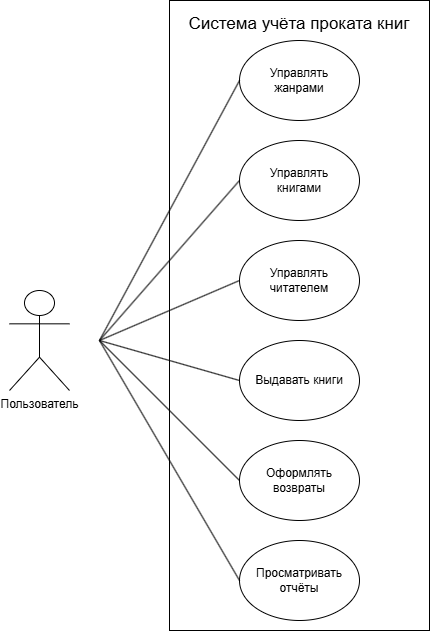

The diagram above was exported from draw.io. Its source (the exported page's mxGraphModel, read from the mxfile embedded in the PNG):
<mxGraphModel dx="1417" dy="766" grid="1" gridSize="10" guides="1" tooltips="1" connect="1" arrows="1" fold="1" page="1" pageScale="1" pageWidth="827" pageHeight="1169" math="0" shadow="0">
  <root>
    <mxCell id="0" />
    <mxCell id="1" parent="0" />
    <mxCell id="df5pPeNrnL_AAQbg-v7p-11" parent="1" style="rounded=0;whiteSpace=wrap;html=1;" value="" vertex="1">
      <mxGeometry height="630" width="260" x="230" y="80" as="geometry" />
    </mxCell>
    <mxCell id="df5pPeNrnL_AAQbg-v7p-1" parent="1" style="shape=umlActor;verticalLabelPosition=bottom;verticalAlign=top;html=1;outlineConnect=0;" value="Пользователь&lt;div&gt;&lt;br&gt;&lt;/div&gt;" vertex="1">
      <mxGeometry height="100" width="60" x="70" y="370" as="geometry" />
    </mxCell>
    <mxCell id="df5pPeNrnL_AAQbg-v7p-6" parent="1" style="ellipse;whiteSpace=wrap;html=1;" value="Управлять&lt;div&gt;читателем&lt;/div&gt;" vertex="1">
      <mxGeometry height="80" width="120" x="300" y="320" as="geometry" />
    </mxCell>
    <mxCell id="df5pPeNrnL_AAQbg-v7p-7" parent="1" style="ellipse;whiteSpace=wrap;html=1;" value="Выдавать книги" vertex="1">
      <mxGeometry height="80" width="120" x="300" y="420" as="geometry" />
    </mxCell>
    <mxCell id="df5pPeNrnL_AAQbg-v7p-8" parent="1" style="ellipse;whiteSpace=wrap;html=1;" value="Оформлять&lt;div&gt;возвраты&lt;/div&gt;" vertex="1">
      <mxGeometry height="80" width="120" x="300" y="520" as="geometry" />
    </mxCell>
    <mxCell id="df5pPeNrnL_AAQbg-v7p-9" parent="1" style="ellipse;whiteSpace=wrap;html=1;" value="Управлять&lt;div&gt;книгами&lt;/div&gt;" vertex="1">
      <mxGeometry height="80" width="120" x="300" y="220" as="geometry" />
    </mxCell>
    <mxCell id="df5pPeNrnL_AAQbg-v7p-10" parent="1" style="ellipse;whiteSpace=wrap;html=1;" value="Просматривать&lt;div&gt;отчёты&lt;/div&gt;" vertex="1">
      <mxGeometry height="80" width="120" x="300" y="620" as="geometry" />
    </mxCell>
    <mxCell id="df5pPeNrnL_AAQbg-v7p-5" parent="1" style="ellipse;whiteSpace=wrap;html=1;" value="Управлять&lt;br&gt;&lt;div&gt;жанрами&lt;/div&gt;" vertex="1">
      <mxGeometry height="80" width="120" x="300" y="120" as="geometry" />
    </mxCell>
    <mxCell id="df5pPeNrnL_AAQbg-v7p-12" parent="1" style="text;html=1;whiteSpace=wrap;overflow=hidden;rounded=0;align=center;" value="&lt;h1 style=&quot;margin-top: 0px;&quot;&gt;&lt;font style=&quot;font-size: 17px; font-weight: normal;&quot;&gt;Система учёта проката книг&lt;/font&gt;&lt;/h1&gt;" vertex="1">
      <mxGeometry height="40" width="260" x="230" y="80" as="geometry" />
    </mxCell>
    <mxCell id="df5pPeNrnL_AAQbg-v7p-15" edge="1" parent="1" style="endArrow=none;html=1;rounded=0;entryX=0;entryY=0.5;entryDx=0;entryDy=0;" target="df5pPeNrnL_AAQbg-v7p-10" value="">
      <mxGeometry height="50" relative="1" width="50" as="geometry">
        <mxPoint x="160" y="420" as="sourcePoint" />
        <mxPoint x="260" y="360" as="targetPoint" />
      </mxGeometry>
    </mxCell>
    <mxCell id="df5pPeNrnL_AAQbg-v7p-16" edge="1" parent="1" style="endArrow=none;html=1;rounded=0;entryX=0;entryY=0.5;entryDx=0;entryDy=0;" target="df5pPeNrnL_AAQbg-v7p-8" value="">
      <mxGeometry height="50" relative="1" width="50" as="geometry">
        <mxPoint x="160" y="420" as="sourcePoint" />
        <mxPoint x="260" y="360" as="targetPoint" />
      </mxGeometry>
    </mxCell>
    <mxCell id="df5pPeNrnL_AAQbg-v7p-17" edge="1" parent="1" style="endArrow=none;html=1;rounded=0;entryX=0;entryY=0.5;entryDx=0;entryDy=0;" target="df5pPeNrnL_AAQbg-v7p-7" value="">
      <mxGeometry height="50" relative="1" width="50" as="geometry">
        <mxPoint x="160" y="420" as="sourcePoint" />
        <mxPoint x="260" y="360" as="targetPoint" />
      </mxGeometry>
    </mxCell>
    <mxCell id="df5pPeNrnL_AAQbg-v7p-18" edge="1" parent="1" style="endArrow=none;html=1;rounded=0;entryX=0;entryY=0.5;entryDx=0;entryDy=0;" target="df5pPeNrnL_AAQbg-v7p-6" value="">
      <mxGeometry height="50" relative="1" width="50" as="geometry">
        <mxPoint x="160" y="420" as="sourcePoint" />
        <mxPoint x="260" y="360" as="targetPoint" />
      </mxGeometry>
    </mxCell>
    <mxCell id="df5pPeNrnL_AAQbg-v7p-19" edge="1" parent="1" style="endArrow=none;html=1;rounded=0;entryX=0;entryY=0.5;entryDx=0;entryDy=0;" target="df5pPeNrnL_AAQbg-v7p-9" value="">
      <mxGeometry height="50" relative="1" width="50" as="geometry">
        <mxPoint x="160" y="420" as="sourcePoint" />
        <mxPoint x="260" y="360" as="targetPoint" />
      </mxGeometry>
    </mxCell>
    <mxCell id="df5pPeNrnL_AAQbg-v7p-20" edge="1" parent="1" style="endArrow=none;html=1;rounded=0;entryX=0;entryY=0.5;entryDx=0;entryDy=0;" target="df5pPeNrnL_AAQbg-v7p-5" value="">
      <mxGeometry height="50" relative="1" width="50" as="geometry">
        <mxPoint x="160" y="420" as="sourcePoint" />
        <mxPoint x="260" y="360" as="targetPoint" />
      </mxGeometry>
    </mxCell>
  </root>
</mxGraphModel>